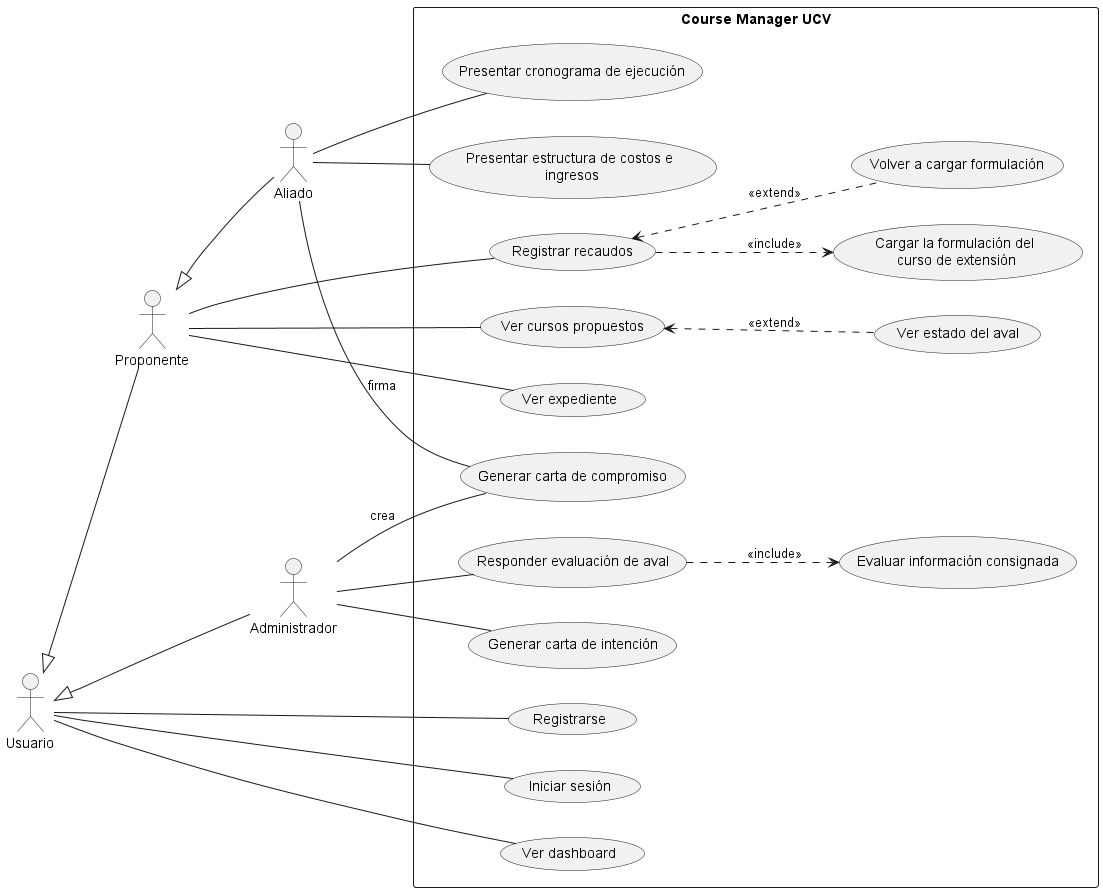

The diagram above was rendered by PlantUML. Its source (embedded in the PNG):
@startuml DiagramaDeCasosDeUso

'ACTORES PRIMARIOS
actor :Usuario: as Men1
actor :Proponente: as Men2
actor :Administrador: as Men3
actor :Aliado: as Men4

Men1 <|-- Men2
Men1 <|-- Men3
Men2 <|-- Men4
left to right direction

'INICIO DEL LIMITE
rectangle "Course Manager UCV"{
(Registrarse) as (UC1)
(Iniciar sesión) as (UC14)


(Registrar recaudos) as (UC3)
(Ver cursos propuestos) as (UC4)
(Ver estado del aval) as (UC12)
(Ver expediente) as (UC11)

'CASO INCLUDE
(Cargar la formulación del\n curso de extensión) as (UC5)

(Ver dashboard) as (UC2)

'CASO EXTEND
(Volver a cargar formulación) as (UCE1)

(Evaluar información consignada) as (UC6)
(Responder evaluación de aval) as (UC7)
(Generar carta de intención) as (UC8)
(Generar carta de compromiso) as (UC13)

(Presentar cronograma de ejecución) as (UC9)
(Presentar estructura de costos e\n ingresos) as (UC10)
}

Men1 -- UC1
Men1 -- UC14
Men1 -- UC2

Men2 -- UC3
Men2 -- UC4
UC4 <.. UC12: <<extend>>
Men2 -- UC11
UC3 ..> UC5  : <<include>>
UC3 <.. UCE1 : <<extend>>

Men3 -- UC7
UC7 ..> UC6  : <<include>>
Men3 -- UC8
Men3 --UC13 : crea

Men4 -- UC9
Men4 -- UC10
Men4 -- UC13 : firma

@enduml